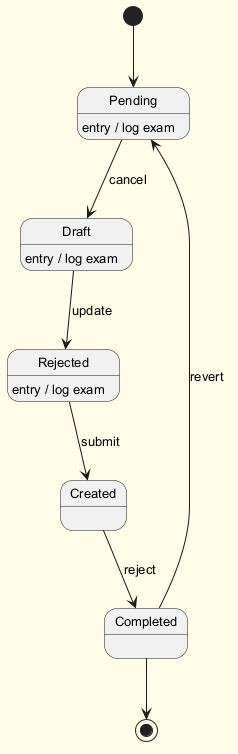

The diagram above was rendered by PlantUML. Its source (embedded in the PNG):
@startuml
skinparam backgroundColor #FFFDE7
skinparam classBackgroundColor #FFF9C4
skinparam classBorderColor #F57F17
skinparam defaultFontSize 13
[*] --> Pending
Pending --> Draft : cancel
Pending : entry / log exam
Draft --> Rejected : update
Draft : entry / log exam
Rejected --> Created : submit
Rejected : entry / log exam
Created --> Completed : reject
Completed --> Pending : revert
Completed --> [*]
@enduml